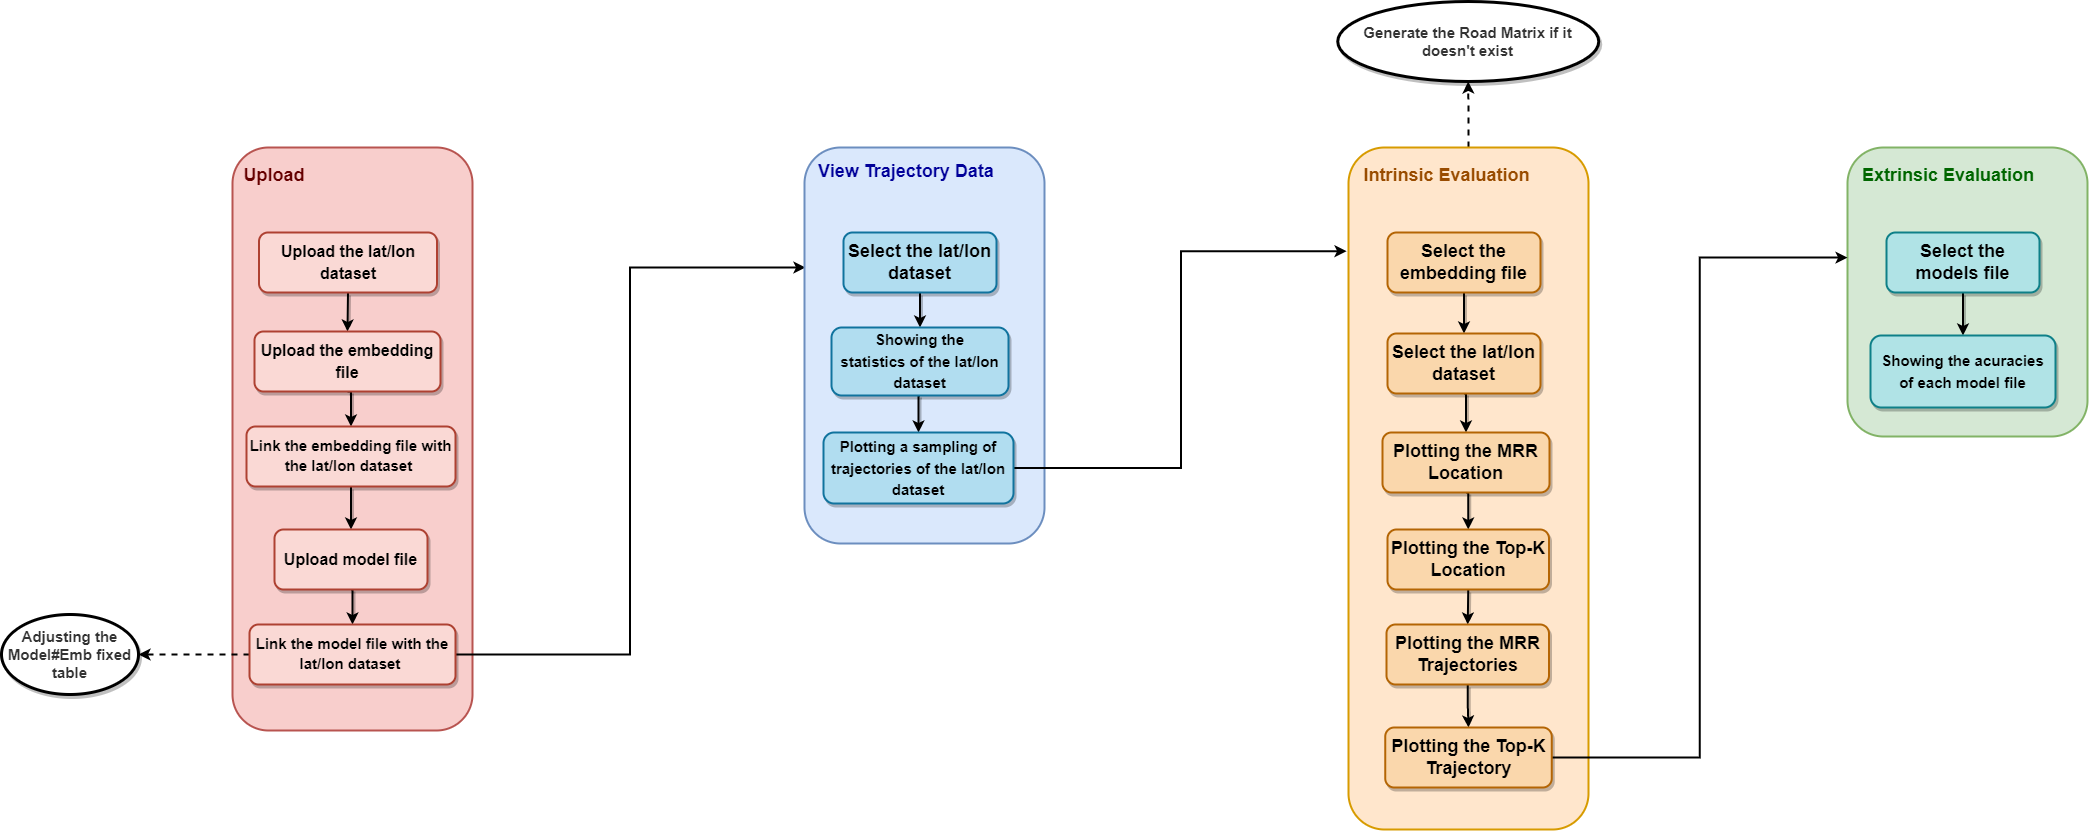

The diagram above was exported from draw.io. Its source (the exported page's mxGraphModel, read from the mxfile embedded in the PNG):
<mxGraphModel dx="2233" dy="826" grid="0" gridSize="10" guides="1" tooltips="1" connect="1" arrows="1" fold="1" page="1" pageScale="1" pageWidth="827" pageHeight="1169" math="0" shadow="0">
  <root>
    <mxCell id="0" />
    <mxCell id="1" parent="0" />
    <mxCell id="2" value="" style="rounded=1;whiteSpace=wrap;html=1;shadow=0;fillColor=#f8cecc;strokeColor=#b85450;strokeWidth=2;" vertex="1" parent="1">
      <mxGeometry x="-203" y="198" width="240" height="583" as="geometry" />
    </mxCell>
    <mxCell id="3" value="&lt;b&gt;&lt;font color=&quot;#660000&quot; style=&quot;font-size: 18px;&quot;&gt;Upload&lt;/font&gt;&lt;/b&gt;" style="text;html=1;strokeColor=none;fillColor=none;align=center;verticalAlign=middle;whiteSpace=wrap;rounded=0;shadow=0;strokeWidth=2;" vertex="1" parent="1">
      <mxGeometry x="-191" y="211" width="60" height="30" as="geometry" />
    </mxCell>
    <mxCell id="4" style="edgeStyle=orthogonalEdgeStyle;rounded=0;orthogonalLoop=1;jettySize=auto;html=1;exitX=0.5;exitY=1;exitDx=0;exitDy=0;entryX=0.5;entryY=0;entryDx=0;entryDy=0;fontSize=18;fontColor=#000099;shadow=1;strokeWidth=2;" edge="1" source="5" target="7" parent="1">
      <mxGeometry relative="1" as="geometry" />
    </mxCell>
    <mxCell id="5" value="&lt;b&gt;&lt;font style=&quot;font-size: 16px;&quot;&gt;Upload the lat/lon dataset&lt;/font&gt;&lt;/b&gt;" style="rounded=1;whiteSpace=wrap;html=1;shadow=1;labelBackgroundColor=none;strokeWidth=2;fontSize=18;fillColor=#fad9d5;strokeColor=#ae4132;" vertex="1" parent="1">
      <mxGeometry x="-176.5" y="283" width="178" height="60" as="geometry" />
    </mxCell>
    <mxCell id="6" style="edgeStyle=orthogonalEdgeStyle;rounded=0;orthogonalLoop=1;jettySize=auto;html=1;exitX=0.5;exitY=1;exitDx=0;exitDy=0;entryX=0.5;entryY=0;entryDx=0;entryDy=0;fontSize=18;fontColor=#000099;strokeWidth=2;shadow=1;" edge="1" source="7" target="9" parent="1">
      <mxGeometry relative="1" as="geometry" />
    </mxCell>
    <mxCell id="7" value="&lt;b&gt;&lt;font style=&quot;font-size: 16px;&quot;&gt;Upload the embedding file&lt;/font&gt;&lt;/b&gt;" style="rounded=1;whiteSpace=wrap;html=1;shadow=1;labelBackgroundColor=none;strokeWidth=2;fontSize=18;fillColor=#fad9d5;strokeColor=#ae4132;" vertex="1" parent="1">
      <mxGeometry x="-181" y="382" width="186" height="60" as="geometry" />
    </mxCell>
    <mxCell id="8" style="edgeStyle=orthogonalEdgeStyle;rounded=0;orthogonalLoop=1;jettySize=auto;html=1;exitX=0.5;exitY=1;exitDx=0;exitDy=0;entryX=0.5;entryY=0;entryDx=0;entryDy=0;fontSize=18;fontColor=#000099;strokeWidth=2;shadow=1;" edge="1" source="9" target="11" parent="1">
      <mxGeometry relative="1" as="geometry" />
    </mxCell>
    <mxCell id="9" value="&lt;pre dir=&quot;ltr&quot; style=&quot;font-size: 15px;&quot; id=&quot;tw-target-text&quot; data-placeholder=&quot;Tradução&quot; class=&quot;tw-data-text tw-text-large tw-ta&quot;&gt;&lt;b style=&quot;font-family: Helvetica;&quot;&gt;&lt;font style=&quot;font-size: 15px;&quot;&gt;Link the embedding file &lt;/font&gt;&lt;/b&gt;&lt;b style=&quot;background-color: initial; white-space: normal; font-family: Helvetica;&quot;&gt;&lt;font style=&quot;font-size: 15px;&quot;&gt;with the lat/lon dataset&amp;nbsp;&lt;/font&gt;&lt;/b&gt;&lt;/pre&gt;" style="rounded=1;whiteSpace=wrap;html=1;shadow=1;labelBackgroundColor=none;strokeWidth=2;fontSize=18;fillColor=#fad9d5;strokeColor=#ae4132;align=center;" vertex="1" parent="1">
      <mxGeometry x="-189" y="477" width="209" height="60" as="geometry" />
    </mxCell>
    <mxCell id="10" style="edgeStyle=orthogonalEdgeStyle;rounded=0;orthogonalLoop=1;jettySize=auto;html=1;exitX=0.5;exitY=1;exitDx=0;exitDy=0;entryX=0.5;entryY=0;entryDx=0;entryDy=0;shadow=1;strokeWidth=2;fontSize=17;fontColor=#000099;" edge="1" source="11" target="42" parent="1">
      <mxGeometry relative="1" as="geometry" />
    </mxCell>
    <mxCell id="11" value="&lt;b&gt;&lt;font style=&quot;font-size: 16px;&quot;&gt;Upload model file&lt;/font&gt;&lt;/b&gt;" style="rounded=1;whiteSpace=wrap;html=1;shadow=1;labelBackgroundColor=none;strokeWidth=2;fontSize=18;fillColor=#fad9d5;strokeColor=#ae4132;" vertex="1" parent="1">
      <mxGeometry x="-161" y="580" width="153" height="60" as="geometry" />
    </mxCell>
    <mxCell id="12" style="edgeStyle=orthogonalEdgeStyle;rounded=0;orthogonalLoop=1;jettySize=auto;html=1;entryX=0.004;entryY=0.303;entryDx=0;entryDy=0;entryPerimeter=0;fontSize=18;fontColor=#000099;strokeWidth=2;shadow=0;exitX=1;exitY=0.5;exitDx=0;exitDy=0;" edge="1" source="42" target="13" parent="1">
      <mxGeometry relative="1" as="geometry">
        <mxPoint x="87" y="707" as="sourcePoint" />
      </mxGeometry>
    </mxCell>
    <mxCell id="13" value="" style="rounded=1;whiteSpace=wrap;html=1;shadow=0;fillColor=#dae8fc;strokeColor=#6c8ebf;strokeWidth=2;" vertex="1" parent="1">
      <mxGeometry x="369" y="198" width="240" height="396" as="geometry" />
    </mxCell>
    <mxCell id="14" value="&lt;span style=&quot;font-size: 18px;&quot;&gt;&lt;b style=&quot;&quot;&gt;&lt;font color=&quot;#000099&quot;&gt;View Trajectory Data&lt;/font&gt;&lt;/b&gt;&lt;/span&gt;" style="text;html=1;strokeColor=none;fillColor=none;align=center;verticalAlign=middle;whiteSpace=wrap;rounded=0;shadow=0;strokeWidth=2;" vertex="1" parent="1">
      <mxGeometry x="381" y="211" width="180" height="21" as="geometry" />
    </mxCell>
    <mxCell id="15" style="edgeStyle=orthogonalEdgeStyle;rounded=0;orthogonalLoop=1;jettySize=auto;html=1;exitX=0.5;exitY=1;exitDx=0;exitDy=0;entryX=0.5;entryY=0;entryDx=0;entryDy=0;fontSize=18;fontColor=#000099;strokeWidth=2;shadow=1;" edge="1" source="16" target="18" parent="1">
      <mxGeometry relative="1" as="geometry" />
    </mxCell>
    <mxCell id="16" value="&lt;b&gt;Select the lat/lon dataset&lt;/b&gt;" style="rounded=1;whiteSpace=wrap;html=1;shadow=1;labelBackgroundColor=none;strokeWidth=2;fontSize=18;fillColor=#b1ddf0;strokeColor=#10739e;" vertex="1" parent="1">
      <mxGeometry x="408" y="283" width="153" height="60" as="geometry" />
    </mxCell>
    <mxCell id="17" style="edgeStyle=orthogonalEdgeStyle;rounded=0;orthogonalLoop=1;jettySize=auto;html=1;exitX=0.5;exitY=1;exitDx=0;exitDy=0;entryX=0.5;entryY=0;entryDx=0;entryDy=0;fontSize=18;fontColor=#000099;shadow=1;strokeWidth=2;" edge="1" source="18" target="20" parent="1">
      <mxGeometry relative="1" as="geometry" />
    </mxCell>
    <mxCell id="18" value="&lt;b&gt;&lt;font style=&quot;font-size: 15px;&quot;&gt;Showing the statistics&amp;nbsp;&lt;/font&gt;&lt;/b&gt;&lt;b&gt;&lt;font style=&quot;font-size: 15px;&quot;&gt;of the lat/lon dataset&lt;/font&gt;&lt;/b&gt;" style="rounded=1;whiteSpace=wrap;html=1;shadow=1;labelBackgroundColor=none;strokeWidth=2;fontSize=18;fillColor=#b1ddf0;strokeColor=#10739e;" vertex="1" parent="1">
      <mxGeometry x="396" y="378" width="177" height="68" as="geometry" />
    </mxCell>
    <mxCell id="19" style="edgeStyle=orthogonalEdgeStyle;rounded=0;orthogonalLoop=1;jettySize=auto;html=1;exitX=1;exitY=0.5;exitDx=0;exitDy=0;entryX=-0.008;entryY=0.152;entryDx=0;entryDy=0;entryPerimeter=0;fontSize=18;fontColor=#000099;strokeWidth=2;shadow=0;" edge="1" source="20" target="22" parent="1">
      <mxGeometry relative="1" as="geometry" />
    </mxCell>
    <mxCell id="20" value="&lt;b&gt;&lt;font style=&quot;font-size: 15px;&quot;&gt;Plotting a sampling of trajectories of the lat/lon dataset&lt;/font&gt;&lt;/b&gt;" style="rounded=1;whiteSpace=wrap;html=1;shadow=1;labelBackgroundColor=none;strokeWidth=2;fontSize=18;fillColor=#b1ddf0;strokeColor=#10739e;" vertex="1" parent="1">
      <mxGeometry x="388" y="483" width="190" height="71" as="geometry" />
    </mxCell>
    <mxCell id="21" style="edgeStyle=orthogonalEdgeStyle;rounded=0;orthogonalLoop=1;jettySize=auto;html=1;exitX=0.5;exitY=0;exitDx=0;exitDy=0;entryX=0.5;entryY=1;entryDx=0;entryDy=0;shadow=0;dashed=1;strokeWidth=2;fontSize=15;fontColor=#000099;" edge="1" source="22" target="44" parent="1">
      <mxGeometry relative="1" as="geometry">
        <mxPoint x="910.5" y="140" as="targetPoint" />
      </mxGeometry>
    </mxCell>
    <mxCell id="22" value="" style="rounded=1;whiteSpace=wrap;html=1;shadow=0;fillColor=#ffe6cc;strokeColor=#d79b00;strokeWidth=2;" vertex="1" parent="1">
      <mxGeometry x="913" y="198" width="240" height="682" as="geometry" />
    </mxCell>
    <mxCell id="23" value="&lt;b style=&quot;font-size: 18px;&quot;&gt;&lt;font color=&quot;#994c00&quot;&gt;Intrinsic Evaluation&lt;/font&gt;&lt;/b&gt;" style="text;html=1;strokeColor=none;fillColor=none;align=center;verticalAlign=middle;whiteSpace=wrap;rounded=0;shadow=0;strokeWidth=2;" vertex="1" parent="1">
      <mxGeometry x="923" y="211" width="177" height="30" as="geometry" />
    </mxCell>
    <mxCell id="24" style="edgeStyle=orthogonalEdgeStyle;rounded=0;orthogonalLoop=1;jettySize=auto;html=1;exitX=0.5;exitY=1;exitDx=0;exitDy=0;entryX=0.5;entryY=0;entryDx=0;entryDy=0;fontSize=18;fontColor=#000099;strokeWidth=2;shadow=1;" edge="1" source="25" target="27" parent="1">
      <mxGeometry relative="1" as="geometry" />
    </mxCell>
    <mxCell id="25" value="&lt;b&gt;Select the embedding file&lt;/b&gt;" style="rounded=1;whiteSpace=wrap;html=1;shadow=1;labelBackgroundColor=none;strokeWidth=2;fontSize=18;fillColor=#fad7ac;strokeColor=#b46504;" vertex="1" parent="1">
      <mxGeometry x="952" y="283" width="153" height="60" as="geometry" />
    </mxCell>
    <mxCell id="26" style="edgeStyle=orthogonalEdgeStyle;rounded=0;orthogonalLoop=1;jettySize=auto;html=1;exitX=0.5;exitY=1;exitDx=0;exitDy=0;entryX=0.5;entryY=0;entryDx=0;entryDy=0;fontSize=18;fontColor=#000099;shadow=1;strokeWidth=2;" edge="1" source="27" target="29" parent="1">
      <mxGeometry relative="1" as="geometry" />
    </mxCell>
    <mxCell id="27" value="&lt;b&gt;Select the lat/lon dataset&lt;/b&gt;" style="rounded=1;whiteSpace=wrap;html=1;shadow=1;labelBackgroundColor=none;strokeWidth=2;fontSize=18;fillColor=#fad7ac;strokeColor=#b46504;" vertex="1" parent="1">
      <mxGeometry x="952" y="384" width="153" height="60" as="geometry" />
    </mxCell>
    <mxCell id="28" style="edgeStyle=orthogonalEdgeStyle;rounded=0;orthogonalLoop=1;jettySize=auto;html=1;exitX=0.5;exitY=1;exitDx=0;exitDy=0;entryX=0.5;entryY=0;entryDx=0;entryDy=0;fontSize=18;fontColor=#000099;strokeWidth=2;shadow=1;" edge="1" source="29" target="31" parent="1">
      <mxGeometry relative="1" as="geometry" />
    </mxCell>
    <mxCell id="29" value="&lt;b&gt;Plotting the MRR Location&lt;/b&gt;" style="rounded=1;whiteSpace=wrap;html=1;shadow=1;labelBackgroundColor=none;strokeWidth=2;fontSize=18;fillColor=#fad7ac;strokeColor=#b46504;" vertex="1" parent="1">
      <mxGeometry x="947" y="483" width="167" height="60" as="geometry" />
    </mxCell>
    <mxCell id="30" style="edgeStyle=orthogonalEdgeStyle;rounded=0;orthogonalLoop=1;jettySize=auto;html=1;exitX=0.5;exitY=1;exitDx=0;exitDy=0;entryX=0.5;entryY=0;entryDx=0;entryDy=0;fontSize=18;fontColor=#000099;shadow=1;strokeWidth=2;" edge="1" source="31" target="33" parent="1">
      <mxGeometry relative="1" as="geometry" />
    </mxCell>
    <mxCell id="31" value="&lt;b&gt;Plotting the Top-K Location&lt;/b&gt;" style="rounded=1;whiteSpace=wrap;html=1;shadow=1;labelBackgroundColor=none;strokeWidth=2;fontSize=18;fillColor=#fad7ac;strokeColor=#b46504;" vertex="1" parent="1">
      <mxGeometry x="952" y="580" width="161.5" height="60" as="geometry" />
    </mxCell>
    <mxCell id="32" style="edgeStyle=orthogonalEdgeStyle;rounded=0;orthogonalLoop=1;jettySize=auto;html=1;exitX=0.5;exitY=1;exitDx=0;exitDy=0;entryX=0.5;entryY=0;entryDx=0;entryDy=0;fontSize=18;fontColor=#000099;strokeWidth=2;shadow=1;" edge="1" source="33" target="40" parent="1">
      <mxGeometry relative="1" as="geometry" />
    </mxCell>
    <mxCell id="33" value="&lt;b&gt;Plotting the MRR Trajectories&lt;/b&gt;" style="rounded=1;whiteSpace=wrap;html=1;shadow=1;labelBackgroundColor=none;strokeWidth=2;fontSize=18;fillColor=#fad7ac;strokeColor=#b46504;" vertex="1" parent="1">
      <mxGeometry x="951" y="675" width="162.5" height="60" as="geometry" />
    </mxCell>
    <mxCell id="34" value="" style="rounded=1;whiteSpace=wrap;html=1;shadow=0;fillColor=#d5e8d4;strokeColor=#82b366;strokeWidth=2;" vertex="1" parent="1">
      <mxGeometry x="1412" y="198" width="240" height="289" as="geometry" />
    </mxCell>
    <mxCell id="35" value="&lt;span style=&quot;font-size: 18px;&quot;&gt;&lt;b style=&quot;&quot;&gt;&lt;font color=&quot;#006600&quot;&gt;Extrinsic Evaluation&lt;/font&gt;&lt;/b&gt;&lt;/span&gt;" style="text;html=1;strokeColor=none;fillColor=none;align=center;verticalAlign=middle;whiteSpace=wrap;rounded=0;shadow=0;strokeWidth=2;" vertex="1" parent="1">
      <mxGeometry x="1424" y="211" width="178" height="30" as="geometry" />
    </mxCell>
    <mxCell id="36" style="edgeStyle=orthogonalEdgeStyle;rounded=0;orthogonalLoop=1;jettySize=auto;html=1;exitX=0.5;exitY=1;exitDx=0;exitDy=0;entryX=0.5;entryY=0;entryDx=0;entryDy=0;fontSize=18;fontColor=#000099;shadow=1;strokeWidth=2;" edge="1" source="37" target="38" parent="1">
      <mxGeometry relative="1" as="geometry" />
    </mxCell>
    <mxCell id="37" value="&lt;b&gt;Select the models file&lt;/b&gt;" style="rounded=1;whiteSpace=wrap;html=1;shadow=1;labelBackgroundColor=none;strokeWidth=2;fontSize=18;fillColor=#b0e3e6;strokeColor=#0e8088;" vertex="1" parent="1">
      <mxGeometry x="1451" y="283" width="153" height="60" as="geometry" />
    </mxCell>
    <mxCell id="38" value="&lt;b&gt;&lt;font style=&quot;font-size: 15px;&quot;&gt;Showing the acuracies of&lt;/font&gt;&lt;/b&gt;&lt;b&gt;&lt;font style=&quot;font-size: 15px;&quot;&gt;&amp;nbsp;each model file&lt;/font&gt;&lt;/b&gt;" style="rounded=1;whiteSpace=wrap;html=1;shadow=1;labelBackgroundColor=none;strokeWidth=2;fontSize=18;fillColor=#b0e3e6;strokeColor=#0e8088;" vertex="1" parent="1">
      <mxGeometry x="1435" y="386" width="185" height="72" as="geometry" />
    </mxCell>
    <mxCell id="39" style="edgeStyle=orthogonalEdgeStyle;rounded=0;orthogonalLoop=1;jettySize=auto;html=1;exitX=1;exitY=0.5;exitDx=0;exitDy=0;entryX=0;entryY=0.381;entryDx=0;entryDy=0;entryPerimeter=0;fontSize=18;fontColor=#000099;strokeWidth=2;shadow=0;" edge="1" source="40" target="34" parent="1">
      <mxGeometry relative="1" as="geometry" />
    </mxCell>
    <mxCell id="40" value="&lt;b&gt;Plotting the Top-K Trajectory&lt;/b&gt;" style="rounded=1;whiteSpace=wrap;html=1;shadow=1;labelBackgroundColor=none;strokeWidth=2;fontSize=18;fillColor=#fad7ac;strokeColor=#b46504;" vertex="1" parent="1">
      <mxGeometry x="949.75" y="778" width="166.5" height="60" as="geometry" />
    </mxCell>
    <mxCell id="41" style="edgeStyle=orthogonalEdgeStyle;rounded=0;orthogonalLoop=1;jettySize=auto;html=1;exitX=0;exitY=0.5;exitDx=0;exitDy=0;entryX=1;entryY=0.5;entryDx=0;entryDy=0;shadow=0;strokeWidth=2;fontSize=15;fontColor=#000099;dashed=1;" edge="1" source="42" target="43" parent="1">
      <mxGeometry relative="1" as="geometry" />
    </mxCell>
    <mxCell id="42" value="&lt;pre dir=&quot;ltr&quot; style=&quot;font-size: 15px;&quot; id=&quot;tw-target-text&quot; data-placeholder=&quot;Tradução&quot; class=&quot;tw-data-text tw-text-large tw-ta&quot;&gt;&lt;b style=&quot;font-family: Helvetica;&quot;&gt;&lt;font style=&quot;font-size: 15px;&quot;&gt;Link the model file &lt;/font&gt;&lt;/b&gt;&lt;b style=&quot;background-color: initial; white-space: normal; font-family: Helvetica;&quot;&gt;&lt;font style=&quot;font-size: 15px;&quot;&gt;with the lat/lon dataset&amp;nbsp;&lt;/font&gt;&lt;/b&gt;&lt;/pre&gt;" style="rounded=1;whiteSpace=wrap;html=1;shadow=1;labelBackgroundColor=none;strokeWidth=2;fontSize=18;fillColor=#fad9d5;strokeColor=#ae4132;align=center;" vertex="1" parent="1">
      <mxGeometry x="-186" y="675" width="206" height="60" as="geometry" />
    </mxCell>
    <mxCell id="43" value="&lt;b&gt;&lt;font color=&quot;#333333&quot;&gt;Adjusting the Model#Emb fixed table&lt;/font&gt;&lt;/b&gt;" style="ellipse;whiteSpace=wrap;html=1;rounded=1;shadow=1;labelBackgroundColor=none;strokeWidth=3;fontSize=15;fontColor=#000099;" vertex="1" parent="1">
      <mxGeometry x="-434" y="665" width="137" height="80" as="geometry" />
    </mxCell>
    <mxCell id="44" value="&lt;b&gt;&lt;font color=&quot;#333333&quot;&gt;Generate the Road Matrix if it doesn't exist&lt;/font&gt;&lt;/b&gt;" style="ellipse;whiteSpace=wrap;html=1;rounded=1;shadow=1;labelBackgroundColor=none;strokeWidth=3;fontSize=15;fontColor=#000099;" vertex="1" parent="1">
      <mxGeometry x="902.25" y="52" width="261" height="80" as="geometry" />
    </mxCell>
  </root>
</mxGraphModel>